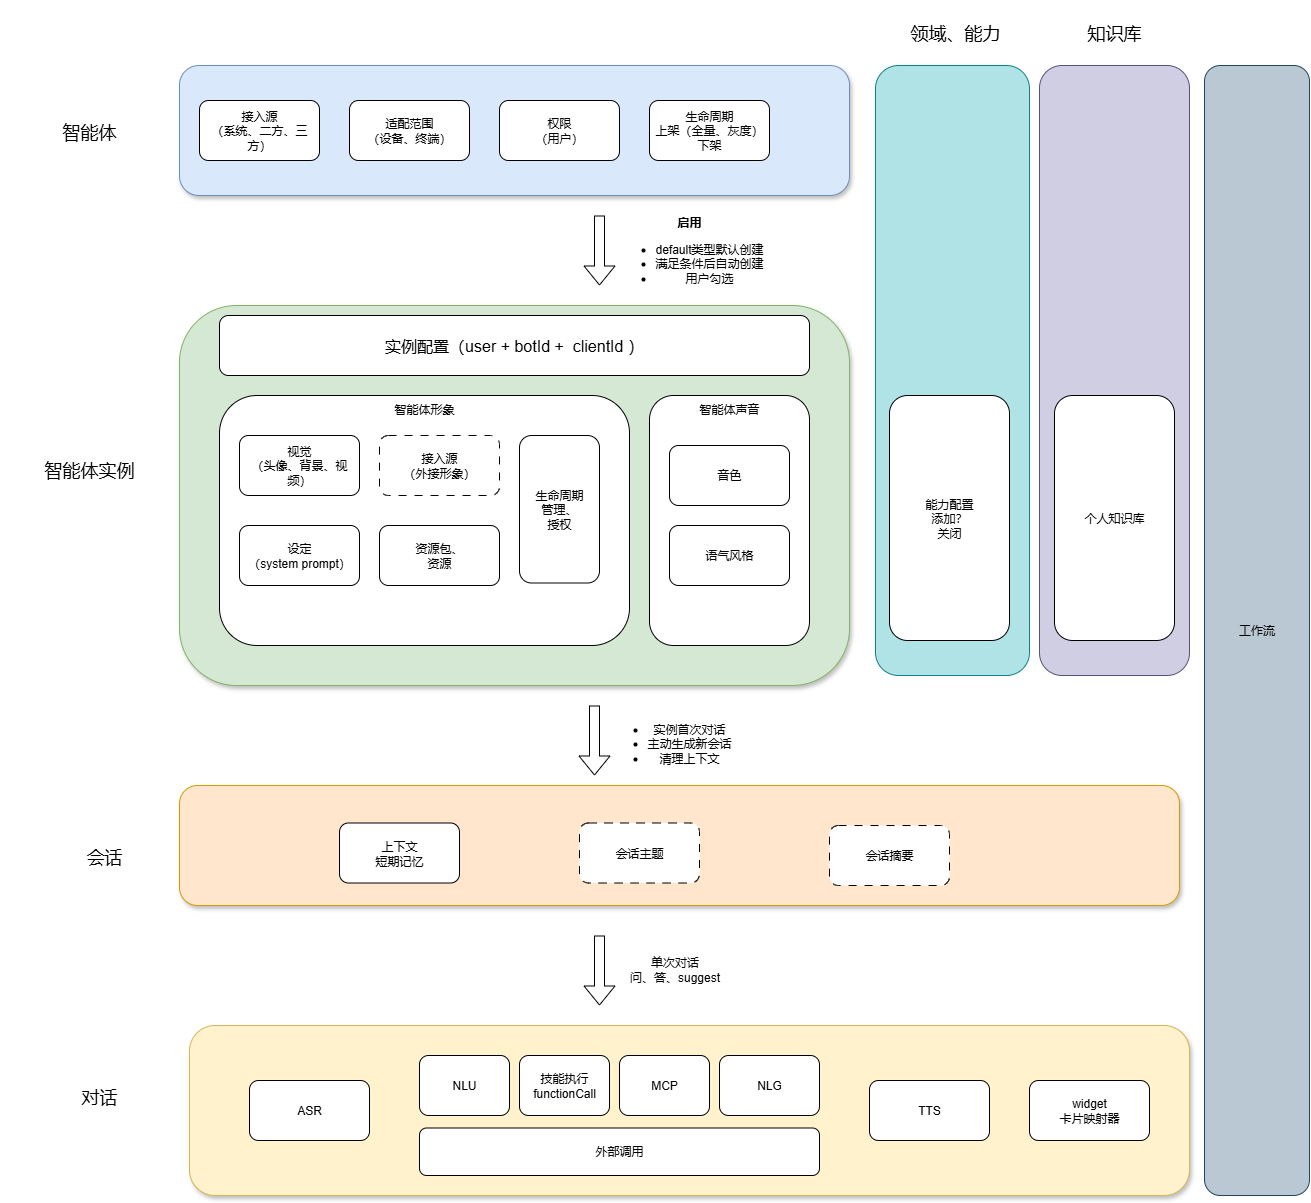

The diagram above was exported from draw.io. Its source (the exported page's mxGraphModel, read from the mxfile embedded in the PNG):
<mxGraphModel dx="3123" dy="1343" grid="1" gridSize="10" guides="1" tooltips="1" connect="1" arrows="1" fold="1" page="1" pageScale="1" pageWidth="827" pageHeight="1169" math="0" shadow="0">
  <root>
    <mxCell id="0" />
    <mxCell id="1" parent="0" />
    <mxCell id="QaUW7lEHGMzU9xb8Euat-3" value="" style="rounded=1;whiteSpace=wrap;html=1;fillColor=#dae8fc;strokeColor=#6c8ebf;shadow=1;" vertex="1" parent="1">
      <mxGeometry x="-370" y="200" width="670" height="130" as="geometry" />
    </mxCell>
    <mxCell id="QaUW7lEHGMzU9xb8Euat-9" value="&lt;font style=&quot;font-size: 18px;&quot; face=&quot;Comic Sans MS&quot;&gt;智能体&lt;/font&gt;" style="text;html=1;align=center;verticalAlign=middle;whiteSpace=wrap;rounded=0;" vertex="1" parent="1">
      <mxGeometry x="-550" y="232.5" width="180" height="65" as="geometry" />
    </mxCell>
    <mxCell id="QaUW7lEHGMzU9xb8Euat-11" value="接入源&lt;div&gt;（系统、二方、三方）&lt;/div&gt;" style="rounded=1;whiteSpace=wrap;html=1;" vertex="1" parent="1">
      <mxGeometry x="-350" y="235" width="120" height="60" as="geometry" />
    </mxCell>
    <mxCell id="QaUW7lEHGMzU9xb8Euat-15" value="" style="rounded=1;whiteSpace=wrap;html=1;fillColor=#d5e8d4;strokeColor=#82b366;shadow=1;" vertex="1" parent="1">
      <mxGeometry x="-370" y="440" width="670" height="380" as="geometry" />
    </mxCell>
    <mxCell id="QaUW7lEHGMzU9xb8Euat-16" value="&lt;font face=&quot;Comic Sans MS&quot; style=&quot;font-size: 18px;&quot;&gt;智能体实例&lt;/font&gt;" style="text;html=1;align=center;verticalAlign=middle;whiteSpace=wrap;rounded=0;" vertex="1" parent="1">
      <mxGeometry x="-550" y="570" width="180" height="65" as="geometry" />
    </mxCell>
    <mxCell id="QaUW7lEHGMzU9xb8Euat-17" value="&lt;font style=&quot;font-size: 16px;&quot;&gt;实例配置（user + botId +&amp;nbsp;&amp;nbsp;clientId&amp;nbsp;）&lt;/font&gt;" style="rounded=1;whiteSpace=wrap;html=1;" vertex="1" parent="1">
      <mxGeometry x="-330" y="450" width="590" height="60" as="geometry" />
    </mxCell>
    <mxCell id="QaUW7lEHGMzU9xb8Euat-18" value="适配范围&lt;div&gt;（设备、终端）&lt;/div&gt;" style="rounded=1;whiteSpace=wrap;html=1;" vertex="1" parent="1">
      <mxGeometry x="-200" y="235" width="120" height="60" as="geometry" />
    </mxCell>
    <mxCell id="QaUW7lEHGMzU9xb8Euat-19" value="权限&lt;br&gt;&lt;div&gt;（用户）&lt;/div&gt;" style="rounded=1;whiteSpace=wrap;html=1;" vertex="1" parent="1">
      <mxGeometry x="-50" y="235" width="120" height="60" as="geometry" />
    </mxCell>
    <mxCell id="QaUW7lEHGMzU9xb8Euat-21" value="智能体形象" style="rounded=1;whiteSpace=wrap;labelPosition=center;verticalLabelPosition=middle;align=center;verticalAlign=top;" vertex="1" parent="1">
      <mxGeometry x="-330" y="530" width="410" height="250" as="geometry" />
    </mxCell>
    <mxCell id="QaUW7lEHGMzU9xb8Euat-22" value="视觉&lt;div&gt;（头像、背景、视频）&lt;/div&gt;" style="rounded=1;whiteSpace=wrap;html=1;" vertex="1" parent="1">
      <mxGeometry x="-310" y="570" width="120" height="60" as="geometry" />
    </mxCell>
    <mxCell id="QaUW7lEHGMzU9xb8Euat-23" value="智能体声音" style="rounded=1;whiteSpace=wrap;labelPosition=center;verticalLabelPosition=middle;align=center;verticalAlign=top;" vertex="1" parent="1">
      <mxGeometry x="100" y="530" width="160" height="250" as="geometry" />
    </mxCell>
    <mxCell id="QaUW7lEHGMzU9xb8Euat-24" value="设定&lt;div&gt;（system prompt）&lt;/div&gt;" style="rounded=1;whiteSpace=wrap;html=1;" vertex="1" parent="1">
      <mxGeometry x="-310" y="660" width="120" height="60" as="geometry" />
    </mxCell>
    <mxCell id="QaUW7lEHGMzU9xb8Euat-30" value="" style="rounded=1;whiteSpace=wrap;html=1;verticalAlign=top;fillColor=#b0e3e6;strokeColor=#0e8088;" vertex="1" parent="1">
      <mxGeometry x="326" y="200" width="154" height="610" as="geometry" />
    </mxCell>
    <mxCell id="QaUW7lEHGMzU9xb8Euat-31" value="接入源&lt;div&gt;（外接形象）&lt;/div&gt;" style="rounded=1;whiteSpace=wrap;html=1;shadow=0;dashed=1;dashPattern=8 8;" vertex="1" parent="1">
      <mxGeometry x="-170" y="570" width="120" height="60" as="geometry" />
    </mxCell>
    <mxCell id="QaUW7lEHGMzU9xb8Euat-32" value="生命周期&lt;div&gt;管理&lt;span style=&quot;background-color: transparent; color: light-dark(rgb(0, 0, 0), rgb(255, 255, 255));&quot;&gt;、&lt;/span&gt;&lt;div&gt;&lt;span style=&quot;background-color: transparent; color: light-dark(rgb(0, 0, 0), rgb(255, 255, 255));&quot;&gt;授权&lt;/span&gt;&lt;/div&gt;&lt;/div&gt;" style="rounded=1;whiteSpace=wrap;html=1;shadow=0;" vertex="1" parent="1">
      <mxGeometry x="-30" y="570" width="80" height="147.5" as="geometry" />
    </mxCell>
    <mxCell id="QaUW7lEHGMzU9xb8Euat-34" value="音色" style="rounded=1;whiteSpace=wrap;html=1;gradientColor=none;" vertex="1" parent="1">
      <mxGeometry x="120" y="580" width="120" height="60" as="geometry" />
    </mxCell>
    <mxCell id="QaUW7lEHGMzU9xb8Euat-35" value="语气风格" style="rounded=1;whiteSpace=wrap;html=1;" vertex="1" parent="1">
      <mxGeometry x="120" y="660" width="120" height="60" as="geometry" />
    </mxCell>
    <mxCell id="QaUW7lEHGMzU9xb8Euat-36" value="" style="shape=flexArrow;endArrow=classic;html=1;rounded=0;" edge="1" parent="1">
      <mxGeometry width="50" height="50" relative="1" as="geometry">
        <mxPoint x="50" y="350" as="sourcePoint" />
        <mxPoint x="50" y="420" as="targetPoint" />
      </mxGeometry>
    </mxCell>
    <mxCell id="QaUW7lEHGMzU9xb8Euat-37" value="&lt;b&gt;启用&lt;/b&gt;&lt;div&gt;&lt;ul&gt;&lt;li&gt;default类型默认创建&lt;/li&gt;&lt;li&gt;满足条件后自动创建&lt;/li&gt;&lt;li&gt;用户勾选&lt;/li&gt;&lt;/ul&gt;&lt;/div&gt;&lt;div&gt;&lt;br&gt;&lt;/div&gt;&lt;div&gt;&lt;br&gt;&lt;/div&gt;" style="text;html=1;align=center;verticalAlign=middle;whiteSpace=wrap;rounded=0;" vertex="1" parent="1">
      <mxGeometry x="40" y="390" width="200" height="30" as="geometry" />
    </mxCell>
    <mxCell id="QaUW7lEHGMzU9xb8Euat-39" value="" style="rounded=1;whiteSpace=wrap;html=1;fillColor=#ffe6cc;strokeColor=#d79b00;shadow=1;" vertex="1" parent="1">
      <mxGeometry x="-370" y="920" width="1000" height="120" as="geometry" />
    </mxCell>
    <mxCell id="QaUW7lEHGMzU9xb8Euat-40" value="&lt;font face=&quot;Comic Sans MS&quot; style=&quot;font-size: 18px;&quot;&gt;会话&lt;/font&gt;" style="text;html=1;align=center;verticalAlign=middle;whiteSpace=wrap;rounded=0;" vertex="1" parent="1">
      <mxGeometry x="-535" y="957.5" width="180" height="65" as="geometry" />
    </mxCell>
    <mxCell id="QaUW7lEHGMzU9xb8Euat-41" value="上下文&lt;div&gt;短期记忆&lt;/div&gt;" style="rounded=1;whiteSpace=wrap;html=1;" vertex="1" parent="1">
      <mxGeometry x="-210" y="957.5" width="120" height="60" as="geometry" />
    </mxCell>
    <mxCell id="QaUW7lEHGMzU9xb8Euat-42" value="会话主题" style="rounded=1;whiteSpace=wrap;html=1;shadow=0;dashed=1;dashPattern=8 8;" vertex="1" parent="1">
      <mxGeometry x="30" y="957.5" width="120" height="60" as="geometry" />
    </mxCell>
    <mxCell id="QaUW7lEHGMzU9xb8Euat-43" value="会话摘要" style="rounded=1;whiteSpace=wrap;html=1;shadow=0;dashed=1;dashPattern=8 8;" vertex="1" parent="1">
      <mxGeometry x="280" y="960" width="120" height="60" as="geometry" />
    </mxCell>
    <mxCell id="QaUW7lEHGMzU9xb8Euat-46" value="" style="rounded=1;whiteSpace=wrap;html=1;shadow=0;verticalAlign=top;fillColor=#d0cee2;strokeColor=#56517e;" vertex="1" parent="1">
      <mxGeometry x="490" y="200" width="150" height="610" as="geometry" />
    </mxCell>
    <mxCell id="QaUW7lEHGMzU9xb8Euat-48" value="" style="shape=flexArrow;endArrow=classic;html=1;rounded=0;" edge="1" parent="1">
      <mxGeometry width="50" height="50" relative="1" as="geometry">
        <mxPoint x="45" y="840" as="sourcePoint" />
        <mxPoint x="45" y="910" as="targetPoint" />
      </mxGeometry>
    </mxCell>
    <mxCell id="QaUW7lEHGMzU9xb8Euat-49" value="&lt;ul&gt;&lt;li&gt;&lt;span style=&quot;background-color: transparent; color: light-dark(rgb(0, 0, 0), rgb(255, 255, 255));&quot;&gt;实例首次对话&lt;/span&gt;&lt;/li&gt;&lt;li&gt;主动生成新会话&lt;/li&gt;&lt;li&gt;清理上下文&lt;/li&gt;&lt;/ul&gt;&lt;div&gt;&lt;br&gt;&lt;/div&gt;" style="text;html=1;align=center;verticalAlign=middle;whiteSpace=wrap;rounded=0;" vertex="1" parent="1">
      <mxGeometry x="20" y="870" width="200" height="30" as="geometry" />
    </mxCell>
    <mxCell id="QaUW7lEHGMzU9xb8Euat-51" value="" style="rounded=1;whiteSpace=wrap;html=1;fillColor=#fff2cc;strokeColor=#d6b656;shadow=1;" vertex="1" parent="1">
      <mxGeometry x="-360" y="1160" width="1000" height="170" as="geometry" />
    </mxCell>
    <mxCell id="QaUW7lEHGMzU9xb8Euat-53" value="&lt;font face=&quot;Comic Sans MS&quot; style=&quot;font-size: 18px;&quot;&gt;对话&lt;/font&gt;" style="text;html=1;align=center;verticalAlign=middle;whiteSpace=wrap;rounded=0;" vertex="1" parent="1">
      <mxGeometry x="-540" y="1197.5" width="180" height="65" as="geometry" />
    </mxCell>
    <mxCell id="QaUW7lEHGMzU9xb8Euat-54" value="" style="shape=flexArrow;endArrow=classic;html=1;rounded=0;" edge="1" parent="1">
      <mxGeometry width="50" height="50" relative="1" as="geometry">
        <mxPoint x="50" y="1070" as="sourcePoint" />
        <mxPoint x="50" y="1140" as="targetPoint" />
      </mxGeometry>
    </mxCell>
    <mxCell id="QaUW7lEHGMzU9xb8Euat-57" value="资源包、&lt;div&gt;资源&lt;/div&gt;" style="rounded=1;whiteSpace=wrap;html=1;shadow=0;" vertex="1" parent="1">
      <mxGeometry x="-170" y="660" width="120" height="60" as="geometry" />
    </mxCell>
    <mxCell id="QaUW7lEHGMzU9xb8Euat-59" value="单次对话&lt;div&gt;问、答、suggest&lt;/div&gt;" style="text;html=1;align=center;verticalAlign=middle;resizable=0;points=[];autosize=1;strokeColor=none;fillColor=none;" vertex="1" parent="1">
      <mxGeometry x="70" y="1084" width="110" height="40" as="geometry" />
    </mxCell>
    <mxCell id="QaUW7lEHGMzU9xb8Euat-60" value="ASR" style="rounded=1;whiteSpace=wrap;html=1;" vertex="1" parent="1">
      <mxGeometry x="-300" y="1215" width="120" height="60" as="geometry" />
    </mxCell>
    <mxCell id="QaUW7lEHGMzU9xb8Euat-61" value="TTS" style="rounded=1;whiteSpace=wrap;html=1;" vertex="1" parent="1">
      <mxGeometry x="320" y="1215" width="120" height="60" as="geometry" />
    </mxCell>
    <mxCell id="QaUW7lEHGMzU9xb8Euat-62" value="NLU" style="rounded=1;whiteSpace=wrap;html=1;" vertex="1" parent="1">
      <mxGeometry x="-130" y="1190" width="90" height="60" as="geometry" />
    </mxCell>
    <mxCell id="QaUW7lEHGMzU9xb8Euat-63" value="NLG" style="rounded=1;whiteSpace=wrap;html=1;" vertex="1" parent="1">
      <mxGeometry x="170" y="1190" width="100" height="60" as="geometry" />
    </mxCell>
    <mxCell id="QaUW7lEHGMzU9xb8Euat-64" value="技能执行&lt;div&gt;functionCall&lt;/div&gt;" style="rounded=1;whiteSpace=wrap;html=1;" vertex="1" parent="1">
      <mxGeometry x="-30" y="1190" width="90" height="60" as="geometry" />
    </mxCell>
    <mxCell id="QaUW7lEHGMzU9xb8Euat-65" value="widget&lt;div&gt;卡片映射器&lt;/div&gt;" style="rounded=1;whiteSpace=wrap;html=1;" vertex="1" parent="1">
      <mxGeometry x="480" y="1215" width="120" height="60" as="geometry" />
    </mxCell>
    <mxCell id="QaUW7lEHGMzU9xb8Euat-66" value="外部调用" style="rounded=1;whiteSpace=wrap;html=1;" vertex="1" parent="1">
      <mxGeometry x="-130" y="1262.5" width="400" height="47.5" as="geometry" />
    </mxCell>
    <mxCell id="QaUW7lEHGMzU9xb8Euat-67" value="MCP" style="rounded=1;whiteSpace=wrap;html=1;" vertex="1" parent="1">
      <mxGeometry x="70" y="1190" width="90" height="60" as="geometry" />
    </mxCell>
    <mxCell id="QaUW7lEHGMzU9xb8Euat-70" value="能力配置&lt;div&gt;添加？&lt;/div&gt;&lt;div&gt;关闭&lt;/div&gt;" style="rounded=1;whiteSpace=wrap;html=1;" vertex="1" parent="1">
      <mxGeometry x="340" y="530" width="120" height="245" as="geometry" />
    </mxCell>
    <mxCell id="QaUW7lEHGMzU9xb8Euat-71" value="生命周期&lt;div&gt;上架（全量、灰度）&lt;/div&gt;&lt;div&gt;下架&lt;/div&gt;" style="rounded=1;whiteSpace=wrap;html=1;shadow=0;" vertex="1" parent="1">
      <mxGeometry x="100" y="235" width="120" height="60" as="geometry" />
    </mxCell>
    <mxCell id="QaUW7lEHGMzU9xb8Euat-74" value="个人知识库" style="rounded=1;whiteSpace=wrap;labelPosition=center;verticalLabelPosition=middle;align=center;verticalAlign=middle;" vertex="1" parent="1">
      <mxGeometry x="505" y="530" width="120" height="245" as="geometry" />
    </mxCell>
    <mxCell id="QaUW7lEHGMzU9xb8Euat-76" value="&lt;font style=&quot;font-size: 18px;&quot;&gt;领域、能力&lt;/font&gt;" style="text;html=1;align=center;verticalAlign=middle;whiteSpace=wrap;rounded=0;" vertex="1" parent="1">
      <mxGeometry x="316" y="135" width="180" height="65" as="geometry" />
    </mxCell>
    <mxCell id="QaUW7lEHGMzU9xb8Euat-78" value="&lt;font style=&quot;font-size: 18px;&quot;&gt;知识库&lt;/font&gt;" style="text;html=1;align=center;verticalAlign=middle;whiteSpace=wrap;rounded=0;" vertex="1" parent="1">
      <mxGeometry x="475" y="135" width="180" height="65" as="geometry" />
    </mxCell>
    <mxCell id="QaUW7lEHGMzU9xb8Euat-79" value="工作流" style="rounded=1;whiteSpace=wrap;html=1;shadow=0;verticalAlign=middle;fillColor=#bac8d3;strokeColor=#23445d;" vertex="1" parent="1">
      <mxGeometry x="655" y="200" width="105" height="1130" as="geometry" />
    </mxCell>
  </root>
</mxGraphModel>